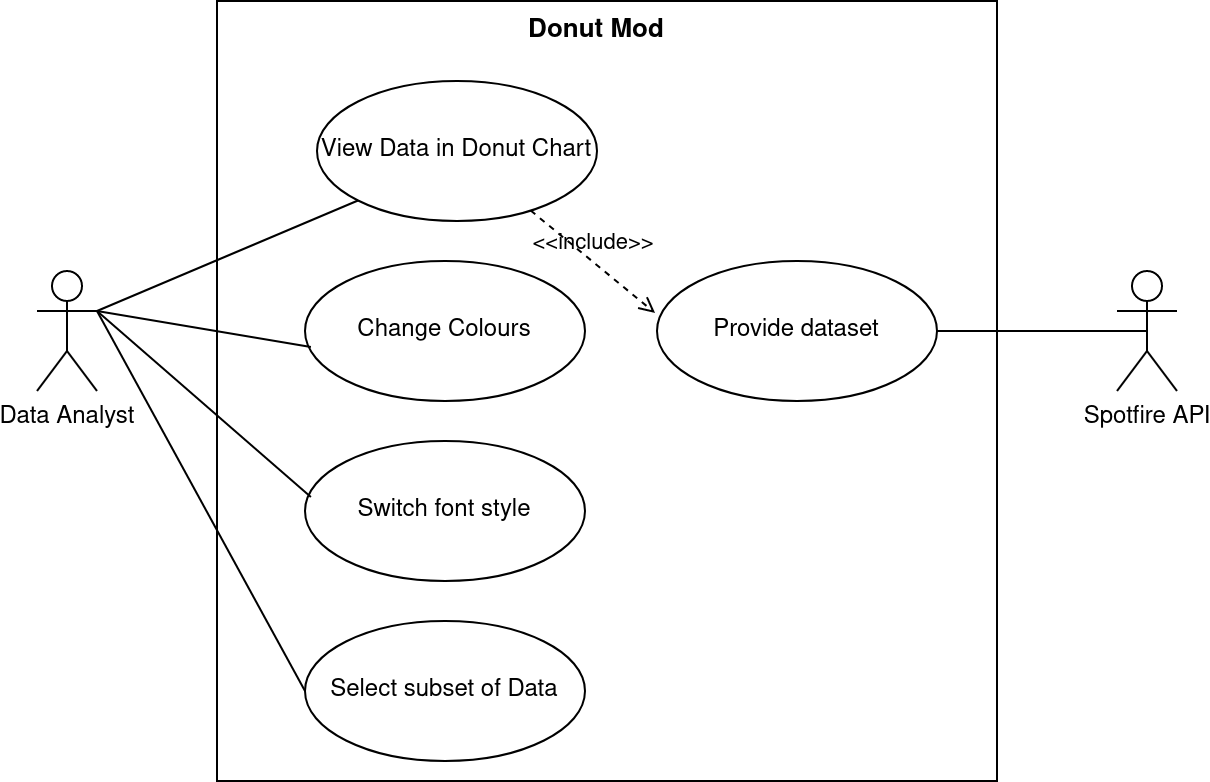

The diagram above was exported from draw.io. Its source (the exported page's mxGraphModel, read from the mxfile embedded in the PNG):
<mxGraphModel dx="1358" dy="793" grid="1" gridSize="10" guides="1" tooltips="1" connect="1" arrows="1" fold="1" page="1" pageScale="1" pageWidth="827" pageHeight="1169" math="0" shadow="0">
  <root>
    <mxCell id="0" />
    <mxCell id="1" parent="0" />
    <mxCell id="x0hNSux3LSltgCyxFlyf-3" value="" style="whiteSpace=wrap;html=1;aspect=fixed;" parent="1" vertex="1">
      <mxGeometry x="230" y="140" width="390" height="390" as="geometry" />
    </mxCell>
    <mxCell id="x0hNSux3LSltgCyxFlyf-1" value="Data Analyst " style="shape=umlActor;verticalLabelPosition=bottom;verticalAlign=top;html=1;outlineConnect=0;" parent="1" vertex="1">
      <mxGeometry x="140" y="275" width="30" height="60" as="geometry" />
    </mxCell>
    <mxCell id="x0hNSux3LSltgCyxFlyf-2" value="Spotfire API" style="shape=umlActor;verticalLabelPosition=bottom;verticalAlign=top;html=1;outlineConnect=0;" parent="1" vertex="1">
      <mxGeometry x="680" y="275" width="30" height="60" as="geometry" />
    </mxCell>
    <mxCell id="x0hNSux3LSltgCyxFlyf-4" value="View Data in Donut Chart" style="ellipse;whiteSpace=wrap;html=1;" parent="1" vertex="1">
      <mxGeometry x="280" y="180" width="140" height="70" as="geometry" />
    </mxCell>
    <mxCell id="x0hNSux3LSltgCyxFlyf-5" value="Change Colours" style="ellipse;whiteSpace=wrap;html=1;" parent="1" vertex="1">
      <mxGeometry x="274" y="270" width="140" height="70" as="geometry" />
    </mxCell>
    <mxCell id="x0hNSux3LSltgCyxFlyf-6" value="&lt;div&gt;Switch font style&lt;br&gt;&lt;/div&gt;" style="ellipse;whiteSpace=wrap;html=1;" parent="1" vertex="1">
      <mxGeometry x="274" y="360" width="140" height="70" as="geometry" />
    </mxCell>
    <mxCell id="x0hNSux3LSltgCyxFlyf-7" value="&lt;div&gt;Select subset of Data&lt;br&gt;&lt;/div&gt;" style="ellipse;whiteSpace=wrap;html=1;" parent="1" vertex="1">
      <mxGeometry x="274" y="450" width="140" height="70" as="geometry" />
    </mxCell>
    <mxCell id="x0hNSux3LSltgCyxFlyf-10" value="Donut Mod" style="text;align=center;fontStyle=1;verticalAlign=middle;spacingLeft=3;spacingRight=3;strokeColor=none;rotatable=0;points=[[0,0.5],[1,0.5]];portConstraint=eastwest;fontSize=13;" parent="1" vertex="1">
      <mxGeometry x="380" y="140" width="80" height="26" as="geometry" />
    </mxCell>
    <mxCell id="x0hNSux3LSltgCyxFlyf-14" value="" style="endArrow=none;html=1;entryX=0;entryY=1;entryDx=0;entryDy=0;exitX=1;exitY=0.3333333333333333;exitDx=0;exitDy=0;exitPerimeter=0;" parent="1" source="x0hNSux3LSltgCyxFlyf-1" target="x0hNSux3LSltgCyxFlyf-4" edge="1">
      <mxGeometry width="50" height="50" relative="1" as="geometry">
        <mxPoint x="180" y="280" as="sourcePoint" />
        <mxPoint x="440" y="370" as="targetPoint" />
      </mxGeometry>
    </mxCell>
    <mxCell id="x0hNSux3LSltgCyxFlyf-15" value="" style="endArrow=none;html=1;entryX=0.021;entryY=0.614;entryDx=0;entryDy=0;entryPerimeter=0;exitX=1;exitY=0.3333333333333333;exitDx=0;exitDy=0;exitPerimeter=0;" parent="1" source="x0hNSux3LSltgCyxFlyf-1" target="x0hNSux3LSltgCyxFlyf-5" edge="1">
      <mxGeometry width="50" height="50" relative="1" as="geometry">
        <mxPoint x="190" y="294.179503928342" as="sourcePoint" />
        <mxPoint x="304.5025253169417" y="249.74873734152925" as="targetPoint" />
      </mxGeometry>
    </mxCell>
    <mxCell id="x0hNSux3LSltgCyxFlyf-16" value="" style="endArrow=none;html=1;entryX=0;entryY=0.5;entryDx=0;entryDy=0;exitX=1;exitY=0.3333333333333333;exitDx=0;exitDy=0;exitPerimeter=0;" parent="1" source="x0hNSux3LSltgCyxFlyf-1" target="x0hNSux3LSltgCyxFlyf-7" edge="1">
      <mxGeometry width="50" height="50" relative="1" as="geometry">
        <mxPoint x="175" y="300" as="sourcePoint" />
        <mxPoint x="286.94000000000005" y="322.98" as="targetPoint" />
      </mxGeometry>
    </mxCell>
    <mxCell id="x0hNSux3LSltgCyxFlyf-17" value="" style="endArrow=none;html=1;entryX=0.021;entryY=0.4;entryDx=0;entryDy=0;entryPerimeter=0;exitX=1;exitY=0.3333333333333333;exitDx=0;exitDy=0;exitPerimeter=0;" parent="1" source="x0hNSux3LSltgCyxFlyf-1" target="x0hNSux3LSltgCyxFlyf-6" edge="1">
      <mxGeometry width="50" height="50" relative="1" as="geometry">
        <mxPoint x="175" y="300" as="sourcePoint" />
        <mxPoint x="286.94000000000005" y="322.98" as="targetPoint" />
      </mxGeometry>
    </mxCell>
    <mxCell id="x0hNSux3LSltgCyxFlyf-18" value="Provide dataset" style="ellipse;whiteSpace=wrap;html=1;" parent="1" vertex="1">
      <mxGeometry x="450" y="270" width="140" height="70" as="geometry" />
    </mxCell>
    <mxCell id="x0hNSux3LSltgCyxFlyf-21" value="" style="endArrow=none;html=1;entryX=0.5;entryY=0.5;entryDx=0;entryDy=0;entryPerimeter=0;exitX=1;exitY=0.5;exitDx=0;exitDy=0;" parent="1" source="x0hNSux3LSltgCyxFlyf-18" target="x0hNSux3LSltgCyxFlyf-2" edge="1">
      <mxGeometry width="50" height="50" relative="1" as="geometry">
        <mxPoint x="390" y="450" as="sourcePoint" />
        <mxPoint x="440" y="400" as="targetPoint" />
      </mxGeometry>
    </mxCell>
    <mxCell id="nmD33MKdgwkiOViN94Tf-1" value="&amp;lt;&amp;lt;include&amp;gt;&amp;gt;" style="html=1;verticalAlign=bottom;labelBackgroundColor=none;endArrow=open;endFill=0;dashed=1;entryX=-0.007;entryY=0.371;entryDx=0;entryDy=0;entryPerimeter=0;" parent="1" edge="1" target="x0hNSux3LSltgCyxFlyf-18" source="x0hNSux3LSltgCyxFlyf-4">
      <mxGeometry width="160" relative="1" as="geometry">
        <mxPoint x="330" y="110" as="sourcePoint" />
        <mxPoint x="490" y="110" as="targetPoint" />
      </mxGeometry>
    </mxCell>
  </root>
</mxGraphModel>